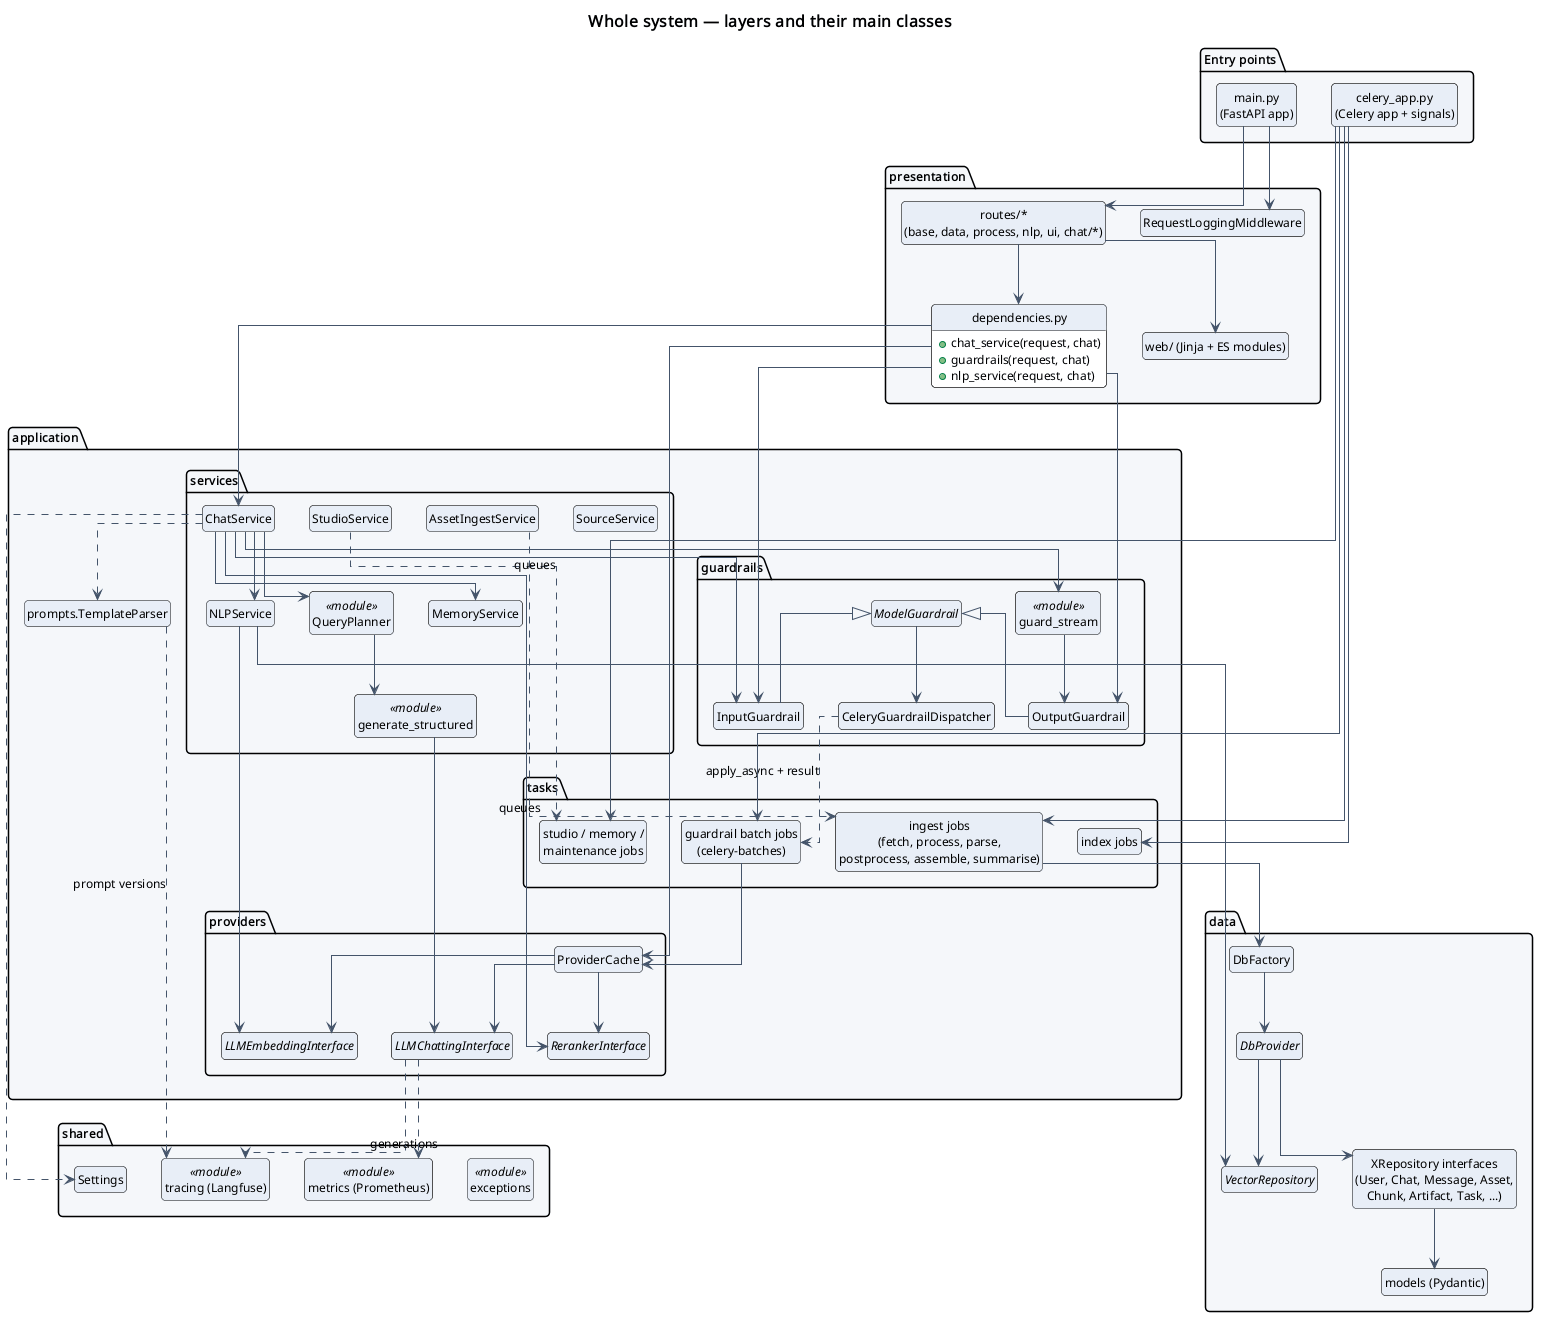

The diagram above was rendered by PlantUML. Its source (embedded in the PNG):
@startuml
!include ../_style.iuml
title Whole system — layers and their main classes
skinparam linetype ortho
allowmixing

package "Entry points" {
  class "main.py\n(FastAPI app)" as Main
  class "celery_app.py\n(Celery app + signals)" as CeleryApp
}

package "presentation" {
  class "routes/*\n(base, data, process, nlp, ui, chat/*)" as Routes
  class "dependencies.py" as Deps {
    +chat_service(request, chat)
    +guardrails(request, chat)
    +nlp_service(request, chat)
  }
  class "RequestLoggingMiddleware" as MW
  class "web/ (Jinja + ES modules)" as Web
}

package "application" {
  package "services" {
    class ChatService
    class QueryPlanner <<module>>
    class NLPService
    class MemoryService
    class StudioService
    class AssetIngestService
    class SourceService
    class "generate_structured" as SG <<module>>
  }
  package "guardrails" {
    abstract class ModelGuardrail
    class InputGuardrail
    class OutputGuardrail
    class "guard_stream" as GS <<module>>
    class CeleryGuardrailDispatcher
  }
  package "providers" {
    class ProviderCache
    interface LLMChattingInterface
    interface LLMEmbeddingInterface
    interface RerankerInterface
  }
  package "tasks" {
    class "ingest jobs\n(fetch, process, parse,\npostprocess, assemble, summarise)" as IngestJobs
    class "index jobs" as IndexJobs
    class "studio / memory /\nmaintenance jobs" as OtherJobs
    class "guardrail batch jobs\n(celery-batches)" as GuardJobs
  }
  class "prompts.TemplateParser" as TP
}

package "data" {
  class DbFactory
  abstract class DbProvider
  interface VectorRepository
  class "XRepository interfaces\n(User, Chat, Message, Asset,\nChunk, Artifact, Task, ...)" as Repos
  class "models (Pydantic)" as Models
}

package "shared" {
  class Settings
  class "tracing (Langfuse)" as Tracing <<module>>
  class "metrics (Prometheus)" as Metrics <<module>>
  class "exceptions" as Exc <<module>>
}

Main --> Routes
Main --> MW
Routes --> Deps
Deps --> ChatService
Deps --> InputGuardrail
Deps --> OutputGuardrail
Deps --> ProviderCache
Routes --> Web

ChatService --> QueryPlanner
ChatService --> NLPService
ChatService --> MemoryService
ChatService --> RerankerInterface
ChatService --> InputGuardrail
ChatService --> GS
GS --> OutputGuardrail
ModelGuardrail <|-- InputGuardrail
ModelGuardrail <|-- OutputGuardrail
ModelGuardrail --> CeleryGuardrailDispatcher
CeleryGuardrailDispatcher ..> GuardJobs : apply_async + result
QueryPlanner --> SG
SG --> LLMChattingInterface
ProviderCache --> LLMChattingInterface
ProviderCache --> LLMEmbeddingInterface
ProviderCache --> RerankerInterface
NLPService --> LLMEmbeddingInterface
NLPService --> VectorRepository

CeleryApp --> IngestJobs
CeleryApp --> IndexJobs
CeleryApp --> OtherJobs
CeleryApp --> GuardJobs
AssetIngestService ..> IngestJobs : queues
StudioService ..> OtherJobs : queues
IngestJobs --> DbFactory
GuardJobs --> ProviderCache

DbFactory --> DbProvider
DbProvider --> Repos
DbProvider --> VectorRepository
Repos --> Models

ChatService ..> TP
TP ..> Tracing : prompt versions
LLMChattingInterface ..> Tracing : generations
LLMChattingInterface ..> Metrics
ChatService ..> Settings
@enduml